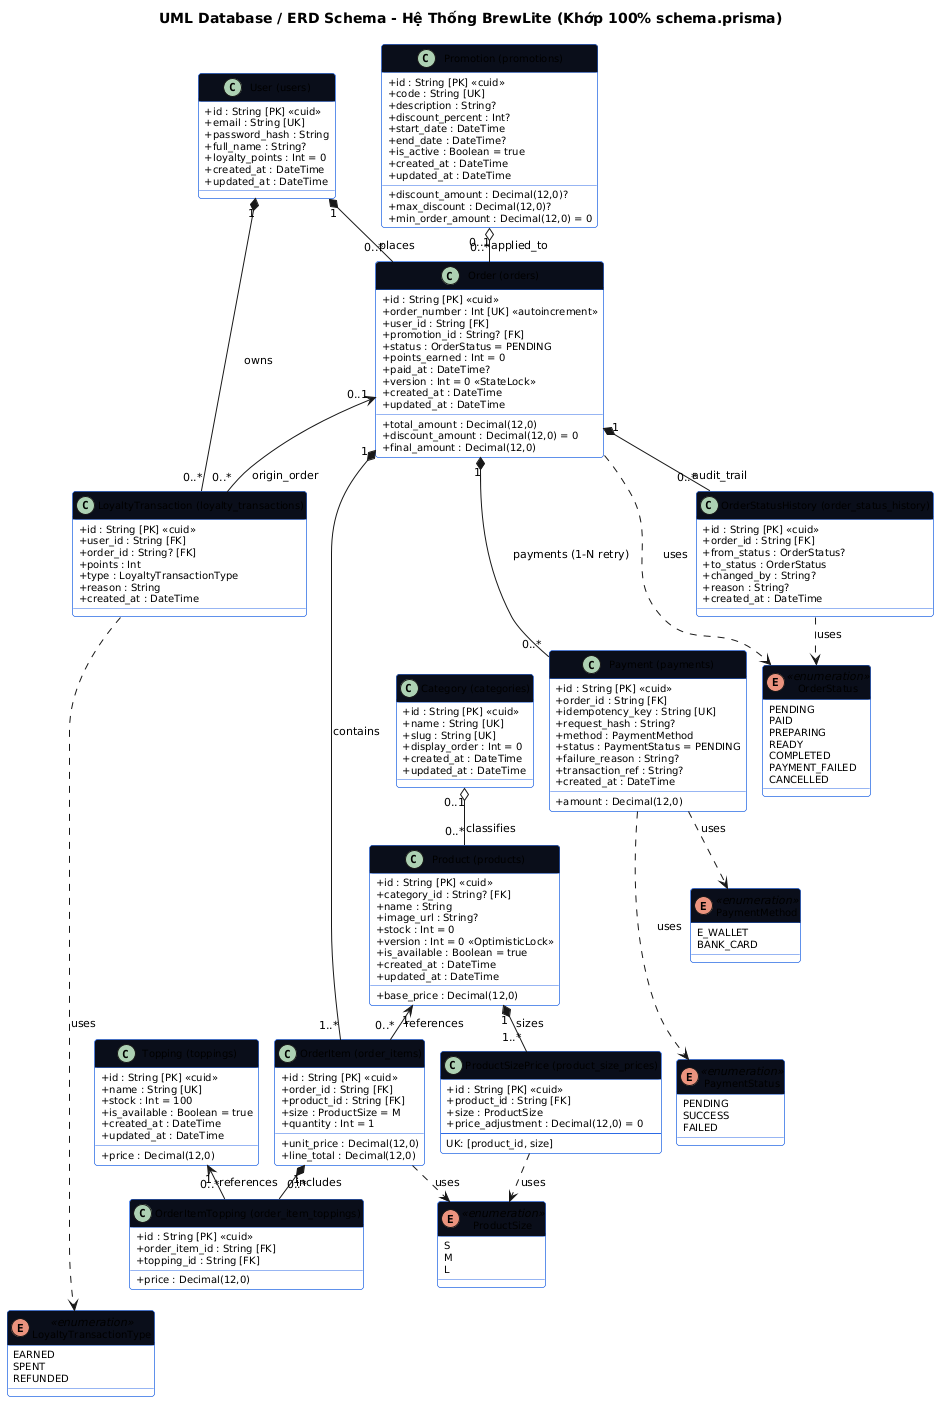

The diagram above was rendered by PlantUML. Its source (embedded in the PNG):
@startuml
title UML Database / ERD Schema - Hệ Thống BrewLite (Khớp 100% schema.prisma)
skinparam classAttributeIconSize 0
skinparam packageStyle rectangle
skinparam shadowing false
skinparam defaultFontName Arial
skinparam roundcorner 6
skinparam nodesep 16
skinparam ranksep 20
skinparam defaultFontSize 11
skinparam classFontSize 11
skinparam classAttributeFontSize 10

skinparam class {
    BackgroundColor #FFFFFF
    BorderColor #2D6BE4
    HeaderBackgroundColor #0A0E1A
    HeaderFontColor #FFFFFF
}

enum OrderStatus <<enumeration>> {
  PENDING
  PAID
  PREPARING
  READY
  COMPLETED
  PAYMENT_FAILED
  CANCELLED
}

enum PaymentMethod <<enumeration>> {
  E_WALLET
  BANK_CARD
}

enum PaymentStatus <<enumeration>> {
  PENDING
  SUCCESS
  FAILED
}

enum ProductSize <<enumeration>> {
  S
  M
  L
}

enum LoyaltyTransactionType <<enumeration>> {
  EARNED
  SPENT
  REFUNDED
}

class "User (users)" as User {
  + id : String [PK] <<cuid>>
  + email : String [UK]
  + password_hash : String
  + full_name : String?
  + loyalty_points : Int = 0
  + created_at : DateTime
  + updated_at : DateTime
}

class "Category (categories)" as Category {
  + id : String [PK] <<cuid>>
  + name : String [UK]
  + slug : String [UK]
  + display_order : Int = 0
  + created_at : DateTime
  + updated_at : DateTime
}

class "Product (products)" as Product {
  + id : String [PK] <<cuid>>
  + category_id : String? [FK]
  + name : String
  + base_price : Decimal(12,0)
  + image_url : String?
  + stock : Int = 0
  + version : Int = 0 <<OptimisticLock>>
  + is_available : Boolean = true
  + created_at : DateTime
  + updated_at : DateTime
}

class "ProductSizePrice (product_size_prices)" as ProductSizePrice {
  + id : String [PK] <<cuid>>
  + product_id : String [FK]
  + size : ProductSize
  + price_adjustment : Decimal(12,0) = 0
  --
  UK: [product_id, size]
}

class "Topping (toppings)" as Topping {
  + id : String [PK] <<cuid>>
  + name : String [UK]
  + price : Decimal(12,0)
  + stock : Int = 100
  + is_available : Boolean = true
  + created_at : DateTime
  + updated_at : DateTime
}

class "Promotion (promotions)" as Promotion {
  + id : String [PK] <<cuid>>
  + code : String [UK]
  + description : String?
  + discount_percent : Int?
  + discount_amount : Decimal(12,0)?
  + max_discount : Decimal(12,0)?
  + min_order_amount : Decimal(12,0) = 0
  + start_date : DateTime
  + end_date : DateTime?
  + is_active : Boolean = true
  + created_at : DateTime
  + updated_at : DateTime
}

class "Order (orders)" as Order {
  + id : String [PK] <<cuid>>
  + order_number : Int [UK] <<autoincrement>>
  + user_id : String [FK]
  + promotion_id : String? [FK]
  + status : OrderStatus = PENDING
  + total_amount : Decimal(12,0)
  + discount_amount : Decimal(12,0) = 0
  + final_amount : Decimal(12,0)
  + points_earned : Int = 0
  + paid_at : DateTime?
  + version : Int = 0 <<StateLock>>
  + created_at : DateTime
  + updated_at : DateTime
}

class "OrderItem (order_items)" as OrderItem {
  + id : String [PK] <<cuid>>
  + order_id : String [FK]
  + product_id : String [FK]
  + size : ProductSize = M
  + quantity : Int = 1
  + unit_price : Decimal(12,0)
  + line_total : Decimal(12,0)
}

class "OrderItemTopping (order_item_toppings)" as OrderItemTopping {
  + id : String [PK] <<cuid>>
  + order_item_id : String [FK]
  + topping_id : String [FK]
  + price : Decimal(12,0)
}

class "Payment (payments)" as Payment {
  + id : String [PK] <<cuid>>
  + order_id : String [FK]
  + idempotency_key : String [UK]
  + request_hash : String?
  + amount : Decimal(12,0)
  + method : PaymentMethod
  + status : PaymentStatus = PENDING
  + failure_reason : String?
  + transaction_ref : String?
  + created_at : DateTime
}

class "LoyaltyTransaction (loyalty_transactions)" as LoyaltyTransaction {
  + id : String [PK] <<cuid>>
  + user_id : String [FK]
  + order_id : String? [FK]
  + points : Int
  + type : LoyaltyTransactionType
  + reason : String
  + created_at : DateTime
}

class "OrderStatusHistory (order_status_history)" as OrderStatusHistory {
  + id : String [PK] <<cuid>>
  + order_id : String [FK]
  + from_status : OrderStatus?
  + to_status : OrderStatus
  + changed_by : String?
  + reason : String?
  + created_at : DateTime
}

' Relationships & Multiplicities (Đã sửa khớp 100% schema.prisma)
Category "0..1" o-- "0..*" Product : classifies
Product "1" *-- "1..*" ProductSizePrice : sizes
User "1" *-- "0..*" Order : places
User "1" *-- "0..*" LoyaltyTransaction : owns
Promotion "0..1" o-- "0..*" Order : applied_to
Order "1" *-- "1..*" OrderItem : contains
Order "1" *-- "0..*" Payment : payments (1-N retry)
Order "1" *-- "0..*" OrderStatusHistory : audit_trail
Order "0..1" <-- "0..*" LoyaltyTransaction : origin_order
Product "1" <-- "0..*" OrderItem : references
OrderItem "1" *-- "0..*" OrderItemTopping : includes
Topping "1" <-- "0..*" OrderItemTopping : references

' Enum dependencies
Order ..> OrderStatus : uses
OrderStatusHistory ..> OrderStatus : uses
Payment ..> PaymentMethod : uses
Payment ..> PaymentStatus : uses
OrderItem ..> ProductSize : uses
ProductSizePrice ..> ProductSize : uses
LoyaltyTransaction ..> LoyaltyTransactionType : uses


' Stack enums vertically to prevent horizontal expansion
OrderStatus -[hidden]down-> PaymentMethod
PaymentMethod -[hidden]down-> PaymentStatus
PaymentStatus -[hidden]down-> ProductSize
ProductSize -[hidden]down-> LoyaltyTransactionType

@enduml